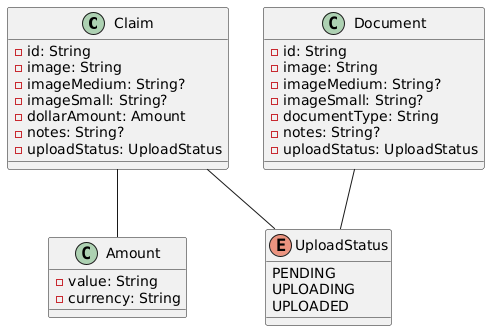

The diagram above was rendered by PlantUML. Its source (embedded in the PNG):
@startuml
class Claim {
    - id: String
    - image: String
    - imageMedium: String?
    - imageSmall: String?
    - dollarAmount: Amount
    - notes: String?
    - uploadStatus: UploadStatus
}

class Amount {
    - value: String
    - currency: String
}

class Document {
    - id: String
    - image: String
    - imageMedium: String?
    - imageSmall: String?
    - documentType: String
    - notes: String?
    - uploadStatus: UploadStatus
}

enum UploadStatus {
    PENDING
    UPLOADING
    UPLOADED
}

Claim -- UploadStatus
Claim -- Amount
Document -- UploadStatus
@enduml